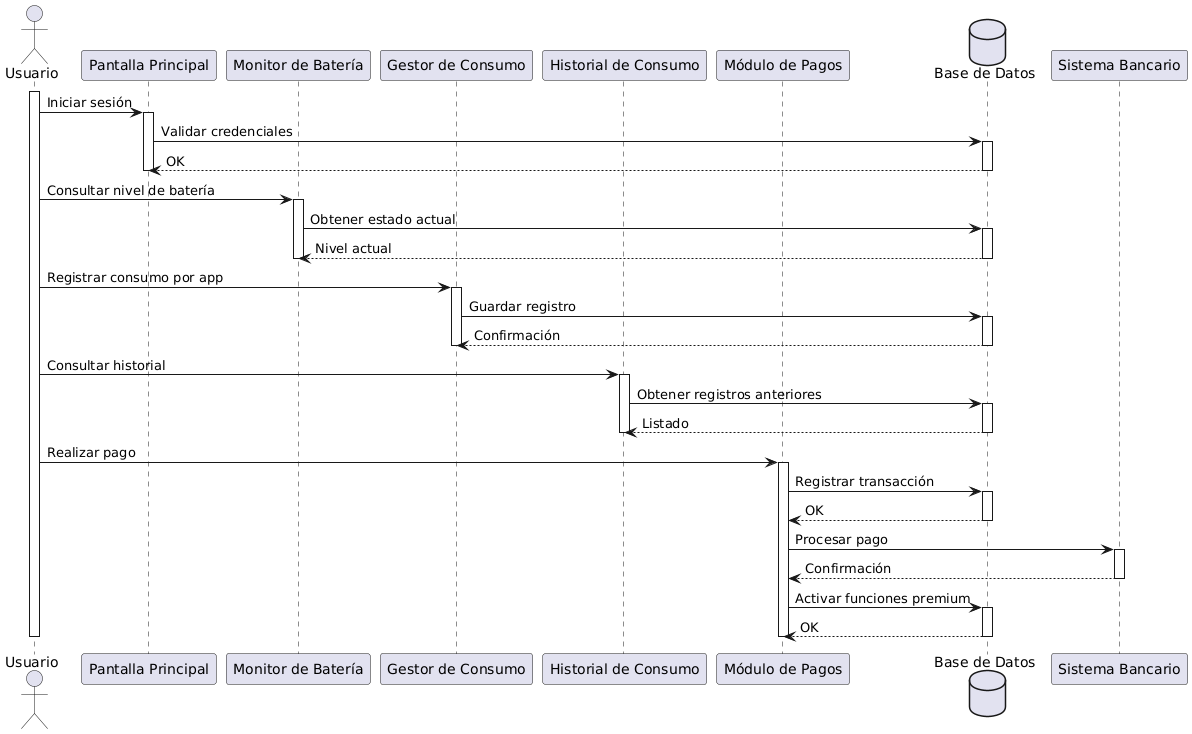

The diagram above was rendered by PlantUML. Its source (embedded in the PNG):
@startuml
actor Usuario as U

participant "Pantalla Principal" as PP
participant "Monitor de Batería" as MB
participant "Gestor de Consumo" as GC
participant "Historial de Consumo" as HC
participant "Módulo de Pagos" as MP
database "Base de Datos" as DB

activate U

U -> PP : Iniciar sesión
activate PP
PP -> DB : Validar credenciales
activate DB
DB --> PP : OK
deactivate DB
deactivate PP

U -> MB : Consultar nivel de batería
activate MB
MB -> DB : Obtener estado actual
activate DB
DB --> MB : Nivel actual
deactivate DB
deactivate MB

U -> GC : Registrar consumo por app
activate GC
GC -> DB : Guardar registro
activate DB
DB --> GC : Confirmación
deactivate DB
deactivate GC

U -> HC : Consultar historial
activate HC
HC -> DB : Obtener registros anteriores
activate DB
DB --> HC : Listado
deactivate DB
deactivate HC

U -> MP : Realizar pago
activate MP
MP -> DB : Registrar transacción
activate DB
DB --> MP : OK
deactivate DB
MP -> "Sistema Bancario" : Procesar pago
activate "Sistema Bancario"
"Sistema Bancario" --> MP : Confirmación
deactivate "Sistema Bancario"
MP -> DB : Activar funciones premium
activate DB
DB --> MP : OK
deactivate DB
deactivate MP

deactivate U
@enduml